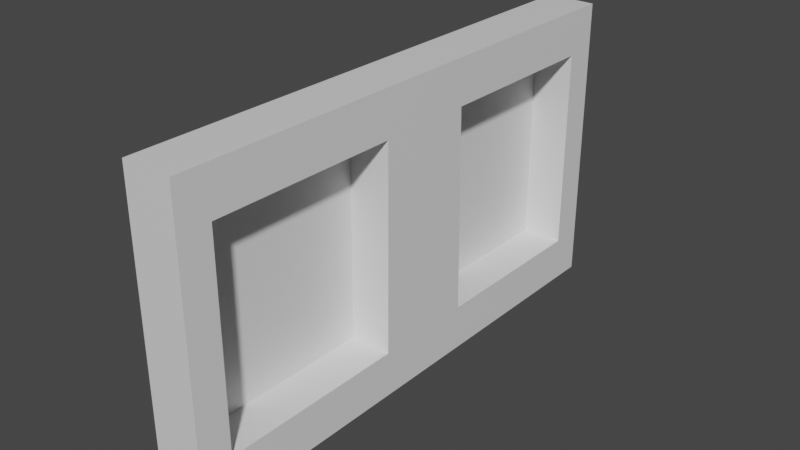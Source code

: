 # Source: scoreBoard.blend  (saved by Blender 3.0.42; exported with 4.5.12 LTS)
import bpy
from mathutils import Matrix  # noqa: F401  (used for matrix-valued properties, if any)

bpy.ops.wm.read_factory_settings(use_empty=True)
scene = bpy.context.scene
scene.name = 'Scene'

# ---- collections
col_collection = bpy.data.collections.new('Collection'); scene.collection.children.link(col_collection)

# ---- materials (node trees are filled in below, after node groups)
mat_material = bpy.data.materials.new('Material')
mat_material.alpha_threshold = 0.0
mat_material.use_transparent_shadow = False
mat_material.line_color = (0.0, 0.0, 0.0, 1.0)

# ---- material node trees
mat_material.use_nodes = True; mat_material.node_tree.nodes.clear()
_N = mat_material.node_tree.nodes; _L = mat_material.node_tree.links
n0 = _N.new('ShaderNodeOutputMaterial'); n0.name = 'Material Output'; n0.location = (300, 300)
n1 = _N.new('ShaderNodeBsdfPrincipled'); n1.name = 'Principled BSDF'; n1.location = (10, 300)
n1.distribution = 'GGX'
n1.subsurface_method = 'RANDOM_WALK_SKIN'
n1.inputs[2].default_value = 0.4
n1.inputs[3].default_value = 1.45
n1.inputs[27].default_value = (0.0, 0.0, 0.0, 1.0)
n1.inputs[28].default_value = 1.0
_L.new(n1.outputs[0], n0.inputs[0])
n0.is_active_output = True

# ---- world
world_world = bpy.data.worlds.new('World'); scene.world = world_world
world_world.use_nodes = True; world_world.node_tree.nodes.clear()
_N = world_world.node_tree.nodes; _L = world_world.node_tree.links
n0 = _N.new('ShaderNodeOutputWorld'); n0.name = 'World Output'; n0.location = (300, 300)
n1 = _N.new('ShaderNodeBackground'); n1.name = 'Background'; n1.location = (10, 300)
n1.inputs[0].default_value = (0.05088, 0.05088, 0.05088, 1.0)
_L.new(n1.outputs[0], n0.inputs[0])
n0.is_active_output = True
world_world.color = (0.05088, 0.05088, 0.05088)
world_world.use_sun_shadow = False
world_world.sun_shadow_jitter_overblur = 0.0

# ---- meshes
me_cube = bpy.data.meshes.new('Cube')
me_cube.from_pydata([(1.0, 4.703, 2.21), (1.0, 4.703, -2.028), (1.0, -4.93, 2.21), (1.0, -4.93, -2.028), (-0.0194, 5.368, 3.141), (-0.0194, 5.368, -2.959), (-0.0194, -5.594, 3.141), (-0.0194, -5.594, -2.959), (1.0, 5.368, 3.141), (1.0, 5.368, -2.959), (1.0, -5.594, 3.141), (1.0, -5.594, -2.959), (1.0, -1.062, -2.028), (1.0, -1.029, 2.21), (1.0, 1.062, -2.028), (1.0, 0.996, 2.21), (0.1409, 4.703, 2.21), (0.1409, 4.703, -2.028), (0.1409, -4.93, 2.21), (0.1409, -4.93, -2.028), (0.1409, -1.029, 2.21), (0.1409, 1.062, -2.028), (0.1409, -1.062, -2.028), (0.1409, 0.996, 2.21)], [], [(8, 4, 6, 10), (11, 10, 6, 7), (7, 6, 4, 5), (5, 9, 11, 7), (0, 15, 23, 16), (5, 4, 8, 9), (0, 1, 9, 8), (3, 2, 10, 11), (2, 13, 15, 0, 8, 10), (1, 14, 12, 3, 11, 9), (14, 1, 17, 21), (14, 15, 13, 12), (17, 16, 23, 21), (22, 20, 18, 19), (2, 3, 19, 18), (12, 13, 20, 22), (3, 12, 22, 19), (15, 14, 21, 23), (13, 2, 18, 20), (1, 0, 16, 17)])
_uv = me_cube.uv_layers.new(name='UVMap')
_uv.uv.foreach_set('vector', [0.625, 0.5, 0.875, 0.5, 0.875, 0.75, 0.625, 0.75, 0.375, 0.75, 0.625, 0.75, 0.625, 1.0, 0.375, 1.0, 0.375, 0.0, 0.625, 0.0, 0.625, 0.25, 0.375, 0.25, 0.125, 0.5, 0.375, 0.5, 0.375, 0.75, 0.125, 0.75, 0.5783, 0.526, 0.5783, 0.5958, 0.5783, 0.5958, 0.5783, 0.526, 0.375, 0.25, 0.625, 0.25, 0.625, 0.5, 0.375, 0.5, 0.5783, 0.526, 0.4217, 0.526, 0.375, 0.5, 0.625, 0.5, 0.4217, 0.724, 0.5783, 0.724, 0.625, 0.75, 0.375, 0.75, 0.5783, 0.724, 0.5783, 0.6438, 0.5783, 0.5958, 0.5783, 0.526, 0.625, 0.5, 0.625, 0.75, 0.4217, 0.526, 0.4217, 0.5945, 0.4217, 0.6464, 0.4217, 0.724, 0.375, 0.75, 0.375, 0.5, 0.4217, 0.5945, 0.4217, 0.526, 0.4217, 0.526, 0.4217, 0.5945, 0.4217, 0.5945, 0.5783, 0.5958, 0.5783, 0.6438, 0.4217, 0.6464, 0.4217, 0.526, 0.5783, 0.526, 0.5783, 0.5958, 0.4217, 0.5945, 0.4217, 0.6464, 0.5783, 0.6438, 0.5783, 0.724, 0.4217, 0.724, 0.5783, 0.724, 0.4217, 0.724, 0.4217, 0.724, 0.5783, 0.724, 0.4217, 0.6464, 0.5783, 0.6438, 0.5783, 0.6438, 0.4217, 0.6464, 0.4217, 0.724, 0.4217, 0.6464, 0.4217, 0.6464, 0.4217, 0.724, 0.5783, 0.5958, 0.4217, 0.5945, 0.4217, 0.5945, 0.5783, 0.5958, 0.5783, 0.6438, 0.5783, 0.724, 0.5783, 0.724, 0.5783, 0.6438, 0.4217, 0.526, 0.5783, 0.526, 0.5783, 0.526, 0.4217, 0.526])
me_cube.materials.append(mat_material)
me_cube.use_remesh_preserve_volume = False
me_cube.use_remesh_preserve_attributes = False
me_cube.use_mirror_vertex_groups = False
me_cube.update()

# ---- objects
ob_cube = bpy.data.objects.new('Cube', me_cube)

# ---- transforms, parenting, visibility, modifiers, constraints
ob_cube.location = (0.0, 0.0, 0.0)
ob_cube.lock_rotations_4d = False
ob_cube.empty_display_type = 'ARROWS'
ob_cube.lineart.crease_threshold = 0.0

# ---- collection membership
col_collection.objects.link(ob_cube)

# ---- scene / render settings (as saved in the file)
scene.frame_start = 1; scene.frame_end = 250; scene.frame_set(1)
scene.render.engine = 'BLENDER_EEVEE_NEXT'
scene.cycles.sampling_pattern = 'TABULATED_SOBOL'
scene.cycles.use_light_tree = False
scene.view_settings.view_transform = 'Filmic'
bpy.context.view_layer.update()

# ---- added for rendering (the .blend has no active camera and no usable light): camera, sun
cam_auto = bpy.data.cameras.new('AutoCamera')
cam_auto.lens = 50.0
cam_auto.sensor_width = 36.0
cam_auto.clip_end = 1000.0
ob_auto_camera = bpy.data.objects.new('AutoCamera', cam_auto)
scene.collection.objects.link(ob_auto_camera)
ob_auto_camera.location = (12.1358, -14.0877, 9.40742)
ob_auto_camera.rotation_euler = (1.09748, -7.21219e-08, 0.694738)
scene.camera = ob_auto_camera
light_auto_sun = bpy.data.lights.new('AutoSun', 'SUN')
light_auto_sun.energy = 3.0
light_auto_sun.angle = 0.0523599
ob_auto_sun = bpy.data.objects.new('AutoSun', light_auto_sun)
scene.collection.objects.link(ob_auto_sun)
ob_auto_sun.rotation_euler = (0.872665, 0.174533, 0.523599)
bpy.context.view_layer.update()
